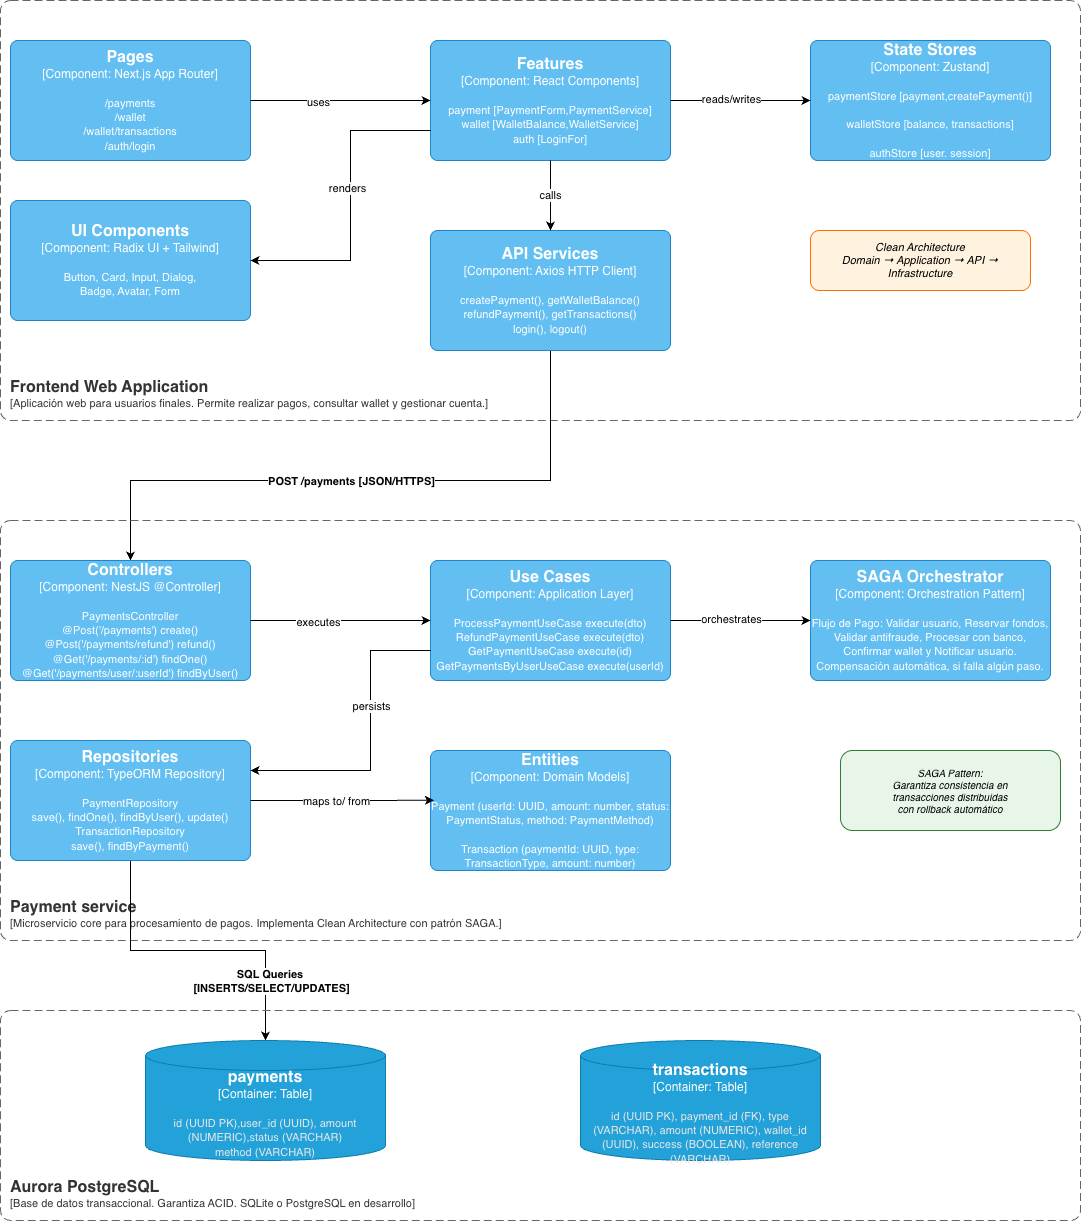

The diagram above was exported from draw.io. Its source (the exported page's mxGraphModel, read from the mxfile embedded in the PNG):
<mxGraphModel dx="1408" dy="233" grid="1" gridSize="10" guides="1" tooltips="1" connect="1" arrows="1" fold="1" page="1" pageScale="1" pageWidth="850" pageHeight="1100" math="0" shadow="0">
  <root>
    <mxCell id="0" />
    <mxCell id="1" parent="0" />
    <object placeholders="1" c4Name="Frontend Web Application" c4Type="ContainerScopeBoundary" c4Application="Aplicación web para usuarios finales. Permite realizar pagos, consultar wallet y gestionar cuenta." label="&lt;font style=&quot;font-size: 16px&quot;&gt;&lt;b&gt;&lt;div style=&quot;text-align: left&quot;&gt;%c4Name%&lt;/div&gt;&lt;/b&gt;&lt;/font&gt;&lt;div style=&quot;text-align: left&quot;&gt;[%c4Application%]&lt;/div&gt;" id="T4H3q692TVBTZ_aPEUnt-1">
      <mxCell parent="1" style="rounded=1;fontSize=11;whiteSpace=wrap;html=1;dashed=1;arcSize=20;fillColor=none;strokeColor=#666666;fontColor=#333333;labelBackgroundColor=none;align=left;verticalAlign=bottom;labelBorderColor=none;spacingTop=0;spacing=10;dashPattern=8 4;metaEdit=1;rotatable=0;perimeter=rectanglePerimeter;noLabel=0;labelPadding=0;allowArrows=0;connectable=0;expand=0;recursiveResize=0;editable=1;pointerEvents=0;absoluteArcSize=1;points=[[0.25,0,0],[0.5,0,0],[0.75,0,0],[1,0.25,0],[1,0.5,0],[1,0.75,0],[0.75,1,0],[0.5,1,0],[0.25,1,0],[0,0.75,0],[0,0.5,0],[0,0.25,0]];" vertex="1">
        <mxGeometry height="420" width="1080" x="890" y="1160" as="geometry" />
      </mxCell>
    </object>
    <object placeholders="1" c4Name="Pages" c4Type="Component" c4Technology="Next.js App Router" c4Description="/payments&#10;/wallet&#10;/wallet/transactions&#10;/auth/login" label="&lt;font style=&quot;font-size: 16px&quot;&gt;&lt;b&gt;%c4Name%&lt;/b&gt;&lt;/font&gt;&lt;div&gt;[%c4Type%: %c4Technology%]&lt;/div&gt;&lt;br&gt;&lt;div&gt;&lt;font style=&quot;font-size: 11px&quot;&gt;%c4Description%&lt;/font&gt;&lt;/div&gt;" id="T4H3q692TVBTZ_aPEUnt-2">
      <mxCell parent="1" style="rounded=1;whiteSpace=wrap;html=1;labelBackgroundColor=none;fillColor=#63BEF2;fontColor=#ffffff;align=center;arcSize=6;strokeColor=#2086C9;metaEdit=1;resizable=0;points=[[0.25,0,0],[0.5,0,0],[0.75,0,0],[1,0.25,0],[1,0.5,0],[1,0.75,0],[0.75,1,0],[0.5,1,0],[0.25,1,0],[0,0.75,0],[0,0.5,0],[0,0.25,0]];" vertex="1">
        <mxGeometry height="120" width="240" x="900" y="1200" as="geometry" />
      </mxCell>
    </object>
    <object placeholders="1" c4Name="Features" c4Type="Component" c4Technology="React Components" c4Description="payment [PaymentForm,PaymentService]&#10;wallet [WalletBalance,WalletService]&#10;auth [LoginFor]" label="&lt;font style=&quot;font-size: 16px&quot;&gt;&lt;b&gt;%c4Name%&lt;/b&gt;&lt;/font&gt;&lt;div&gt;[%c4Type%: %c4Technology%]&lt;/div&gt;&lt;br&gt;&lt;div&gt;&lt;font style=&quot;font-size: 11px&quot;&gt;%c4Description%&lt;/font&gt;&lt;/div&gt;" id="T4H3q692TVBTZ_aPEUnt-3">
      <mxCell parent="1" style="rounded=1;whiteSpace=wrap;html=1;labelBackgroundColor=none;fillColor=#63BEF2;fontColor=#ffffff;align=center;arcSize=6;strokeColor=#2086C9;metaEdit=1;resizable=0;points=[[0.25,0,0],[0.5,0,0],[0.75,0,0],[1,0.25,0],[1,0.5,0],[1,0.75,0],[0.75,1,0],[0.5,1,0],[0.25,1,0],[0,0.75,0],[0,0.5,0],[0,0.25,0]];" vertex="1">
        <mxGeometry height="120" width="240" x="1320" y="1200" as="geometry" />
      </mxCell>
    </object>
    <object placeholders="1" c4Name="State Stores" c4Type="Component" c4Technology="Zustand" c4Description="paymentStore [payment,createPayment()]&#10;&#10;walletStore [balance, transactions]&#10;&#10;authStore [user. session]" label="&lt;font style=&quot;font-size: 16px&quot;&gt;&lt;b&gt;%c4Name%&lt;/b&gt;&lt;/font&gt;&lt;div&gt;[%c4Type%: %c4Technology%]&lt;/div&gt;&lt;br&gt;&lt;div&gt;&lt;font style=&quot;font-size: 11px&quot;&gt;%c4Description%&lt;/font&gt;&lt;/div&gt;" id="T4H3q692TVBTZ_aPEUnt-4">
      <mxCell parent="1" style="rounded=1;whiteSpace=wrap;html=1;labelBackgroundColor=none;fillColor=#63BEF2;fontColor=#ffffff;align=center;arcSize=6;strokeColor=#2086C9;metaEdit=1;resizable=0;points=[[0.25,0,0],[0.5,0,0],[0.75,0,0],[1,0.25,0],[1,0.5,0],[1,0.75,0],[0.75,1,0],[0.5,1,0],[0.25,1,0],[0,0.75,0],[0,0.5,0],[0,0.25,0]];" vertex="1">
        <mxGeometry height="120" width="240" x="1700" y="1200" as="geometry" />
      </mxCell>
    </object>
    <object placeholders="1" c4Name="UI Components" c4Type="Component" c4Technology="Radix UI + Tailwind" c4Description="Button, Card, Input, Dialog, &#10;Badge, Avatar, Form" label="&lt;font style=&quot;font-size: 16px&quot;&gt;&lt;b&gt;%c4Name%&lt;/b&gt;&lt;/font&gt;&lt;div&gt;[%c4Type%: %c4Technology%]&lt;/div&gt;&lt;br&gt;&lt;div&gt;&lt;font style=&quot;font-size: 11px&quot;&gt;%c4Description%&lt;/font&gt;&lt;/div&gt;" id="T4H3q692TVBTZ_aPEUnt-5">
      <mxCell parent="1" style="rounded=1;whiteSpace=wrap;html=1;labelBackgroundColor=none;fillColor=#63BEF2;fontColor=#ffffff;align=center;arcSize=6;strokeColor=#2086C9;metaEdit=1;resizable=0;points=[[0.25,0,0],[0.5,0,0],[0.75,0,0],[1,0.25,0],[1,0.5,0],[1,0.75,0],[0.75,1,0],[0.5,1,0],[0.25,1,0],[0,0.75,0],[0,0.5,0],[0,0.25,0]];" vertex="1">
        <mxGeometry height="120" width="240" x="900" y="1360" as="geometry" />
      </mxCell>
    </object>
    <mxCell id="T4H3q692TVBTZ_aPEUnt-36" edge="1" parent="1" source="T4H3q692TVBTZ_aPEUnt-6" style="edgeStyle=orthogonalEdgeStyle;rounded=0;orthogonalLoop=1;jettySize=auto;html=1;" target="T4H3q692TVBTZ_aPEUnt-18">
      <mxGeometry relative="1" as="geometry">
        <Array as="points">
          <mxPoint x="1440" y="1640" />
          <mxPoint x="1020" y="1640" />
        </Array>
      </mxGeometry>
    </mxCell>
    <mxCell id="T4H3q692TVBTZ_aPEUnt-37" connectable="0" parent="T4H3q692TVBTZ_aPEUnt-36" style="edgeLabel;html=1;align=center;verticalAlign=middle;resizable=0;points=[];fontStyle=1" value="POST /payments [JSON/HTTPS]" vertex="1">
      <mxGeometry relative="1" x="0.0483" as="geometry">
        <mxPoint as="offset" />
      </mxGeometry>
    </mxCell>
    <object placeholders="1" c4Name="API Services" c4Type="Component" c4Technology="Axios HTTP Client" c4Description="createPayment(), getWalletBalance()&#10;refundPayment(), getTransactions()&#10;login(), logout()" label="&lt;font style=&quot;font-size: 16px&quot;&gt;&lt;b&gt;%c4Name%&lt;/b&gt;&lt;/font&gt;&lt;div&gt;[%c4Type%: %c4Technology%]&lt;/div&gt;&lt;br&gt;&lt;div&gt;&lt;font style=&quot;font-size: 11px&quot;&gt;%c4Description%&lt;/font&gt;&lt;/div&gt;" id="T4H3q692TVBTZ_aPEUnt-6">
      <mxCell parent="1" style="rounded=1;whiteSpace=wrap;html=1;labelBackgroundColor=none;fillColor=#63BEF2;fontColor=#ffffff;align=center;arcSize=6;strokeColor=#2086C9;metaEdit=1;resizable=0;points=[[0.25,0,0],[0.5,0,0],[0.75,0,0],[1,0.25,0],[1,0.5,0],[1,0.75,0],[0.75,1,0],[0.5,1,0],[0.25,1,0],[0,0.75,0],[0,0.5,0],[0,0.25,0]];" vertex="1">
        <mxGeometry height="120" width="240" x="1320" y="1390" as="geometry" />
      </mxCell>
    </object>
    <mxCell id="T4H3q692TVBTZ_aPEUnt-7" edge="1" parent="1" source="T4H3q692TVBTZ_aPEUnt-2" style="edgeStyle=orthogonalEdgeStyle;rounded=0;orthogonalLoop=1;jettySize=auto;html=1;entryX=0;entryY=0.5;entryDx=0;entryDy=0;entryPerimeter=0;" target="T4H3q692TVBTZ_aPEUnt-3">
      <mxGeometry relative="1" as="geometry" />
    </mxCell>
    <mxCell id="T4H3q692TVBTZ_aPEUnt-8" connectable="0" parent="T4H3q692TVBTZ_aPEUnt-7" style="edgeLabel;html=1;align=center;verticalAlign=middle;resizable=0;points=[];" value="uses" vertex="1">
      <mxGeometry relative="1" x="-0.2502" y="-1" as="geometry">
        <mxPoint as="offset" />
      </mxGeometry>
    </mxCell>
    <mxCell id="T4H3q692TVBTZ_aPEUnt-9" edge="1" parent="1" source="T4H3q692TVBTZ_aPEUnt-3" style="edgeStyle=orthogonalEdgeStyle;rounded=0;orthogonalLoop=1;jettySize=auto;html=1;entryX=1;entryY=0.5;entryDx=0;entryDy=0;entryPerimeter=0;exitX=0;exitY=0.75;exitDx=0;exitDy=0;exitPerimeter=0;" target="T4H3q692TVBTZ_aPEUnt-5">
      <mxGeometry relative="1" as="geometry">
        <Array as="points">
          <mxPoint x="1240" y="1290" />
          <mxPoint x="1240" y="1420" />
        </Array>
      </mxGeometry>
    </mxCell>
    <mxCell id="T4H3q692TVBTZ_aPEUnt-10" connectable="0" parent="T4H3q692TVBTZ_aPEUnt-9" style="edgeLabel;html=1;align=center;verticalAlign=middle;resizable=0;points=[];" value="renders" vertex="1">
      <mxGeometry relative="1" x="-0.1133" y="-4" as="geometry">
        <mxPoint as="offset" />
      </mxGeometry>
    </mxCell>
    <mxCell id="T4H3q692TVBTZ_aPEUnt-11" edge="1" parent="1" source="T4H3q692TVBTZ_aPEUnt-3" style="edgeStyle=orthogonalEdgeStyle;rounded=0;orthogonalLoop=1;jettySize=auto;html=1;entryX=0;entryY=0.5;entryDx=0;entryDy=0;entryPerimeter=0;" target="T4H3q692TVBTZ_aPEUnt-4">
      <mxGeometry relative="1" as="geometry" />
    </mxCell>
    <mxCell id="T4H3q692TVBTZ_aPEUnt-12" connectable="0" parent="T4H3q692TVBTZ_aPEUnt-11" style="edgeLabel;html=1;align=center;verticalAlign=middle;resizable=0;points=[];" value="reads/writes" vertex="1">
      <mxGeometry relative="1" x="-0.1405" y="2" as="geometry">
        <mxPoint as="offset" />
      </mxGeometry>
    </mxCell>
    <mxCell id="T4H3q692TVBTZ_aPEUnt-15" edge="1" parent="1" source="T4H3q692TVBTZ_aPEUnt-3" style="edgeStyle=orthogonalEdgeStyle;rounded=0;orthogonalLoop=1;jettySize=auto;html=1;entryX=0.5;entryY=0;entryDx=0;entryDy=0;entryPerimeter=0;" target="T4H3q692TVBTZ_aPEUnt-6" value="calls">
      <mxGeometry relative="1" as="geometry" />
    </mxCell>
    <mxCell id="T4H3q692TVBTZ_aPEUnt-16" parent="1" style="text;html=1;strokeColor=#FF6F00;fillColor=#FFF3E0;align=center;verticalAlign=middle;whiteSpace=wrap;rounded=1;fontSize=11;fontStyle=2;" value="Clean Architecture&#10;Domain → Application → API → Infrastructure" vertex="1">
      <mxGeometry height="60" width="220" x="1700" y="1390" as="geometry" />
    </mxCell>
    <object placeholders="1" c4Name="Payment service" c4Type="ContainerScopeBoundary" c4Application="Microservicio core para procesamiento de pagos. Implementa Clean Architecture con patrón SAGA." label="&lt;font style=&quot;font-size: 16px&quot;&gt;&lt;b&gt;&lt;div style=&quot;text-align: left&quot;&gt;%c4Name%&lt;/div&gt;&lt;/b&gt;&lt;/font&gt;&lt;div style=&quot;text-align: left&quot;&gt;[%c4Application%]&lt;/div&gt;" id="T4H3q692TVBTZ_aPEUnt-17">
      <mxCell parent="1" style="rounded=1;fontSize=11;whiteSpace=wrap;html=1;dashed=1;arcSize=20;fillColor=none;strokeColor=#666666;fontColor=#333333;labelBackgroundColor=none;align=left;verticalAlign=bottom;labelBorderColor=none;spacingTop=0;spacing=10;dashPattern=8 4;metaEdit=1;rotatable=0;perimeter=rectanglePerimeter;noLabel=0;labelPadding=0;allowArrows=0;connectable=0;expand=0;recursiveResize=0;editable=1;pointerEvents=0;absoluteArcSize=1;points=[[0.25,0,0],[0.5,0,0],[0.75,0,0],[1,0.25,0],[1,0.5,0],[1,0.75,0],[0.75,1,0],[0.5,1,0],[0.25,1,0],[0,0.75,0],[0,0.5,0],[0,0.25,0]];" vertex="1">
        <mxGeometry height="420" width="1080" x="890" y="1680" as="geometry" />
      </mxCell>
    </object>
    <object placeholders="1" c4Name="Controllers" c4Type="Component" c4Technology="NestJS @Controller" c4Description="PaymentsController&#10;@Post('/payments') create()&#10;@Post('/payments/refund') refund()&#10;@Get('/payments/:id') findOne()&#10;@Get('/payments/user/:userId') findByUser()" label="&lt;font style=&quot;font-size: 16px&quot;&gt;&lt;b&gt;%c4Name%&lt;/b&gt;&lt;/font&gt;&lt;div&gt;[%c4Type%: %c4Technology%]&lt;/div&gt;&lt;br&gt;&lt;div&gt;&lt;font style=&quot;font-size: 11px&quot;&gt;%c4Description%&lt;/font&gt;&lt;/div&gt;" id="T4H3q692TVBTZ_aPEUnt-18">
      <mxCell parent="1" style="rounded=1;whiteSpace=wrap;html=1;labelBackgroundColor=none;fillColor=#63BEF2;fontColor=#ffffff;align=center;arcSize=6;strokeColor=#2086C9;metaEdit=1;resizable=0;points=[[0.25,0,0],[0.5,0,0],[0.75,0,0],[1,0.25,0],[1,0.5,0],[1,0.75,0],[0.75,1,0],[0.5,1,0],[0.25,1,0],[0,0.75,0],[0,0.5,0],[0,0.25,0]];" vertex="1">
        <mxGeometry height="120" width="240" x="900" y="1720" as="geometry" />
      </mxCell>
    </object>
    <object placeholders="1" c4Name="Use Cases" c4Type="Component" c4Technology="Application Layer" c4Description="ProcessPaymentUseCase execute(dto)&#10;RefundPaymentUseCase execute(dto)&#10;GetPaymentUseCase execute(id)&#10;GetPaymentsByUserUseCase execute(userId)" label="&lt;font style=&quot;font-size: 16px&quot;&gt;&lt;b&gt;%c4Name%&lt;/b&gt;&lt;/font&gt;&lt;div&gt;[%c4Type%: %c4Technology%]&lt;/div&gt;&lt;br&gt;&lt;div&gt;&lt;font style=&quot;font-size: 11px&quot;&gt;%c4Description%&lt;/font&gt;&lt;/div&gt;" id="T4H3q692TVBTZ_aPEUnt-19">
      <mxCell parent="1" style="rounded=1;whiteSpace=wrap;html=1;labelBackgroundColor=none;fillColor=#63BEF2;fontColor=#ffffff;align=center;arcSize=6;strokeColor=#2086C9;metaEdit=1;resizable=0;points=[[0.25,0,0],[0.5,0,0],[0.75,0,0],[1,0.25,0],[1,0.5,0],[1,0.75,0],[0.75,1,0],[0.5,1,0],[0.25,1,0],[0,0.75,0],[0,0.5,0],[0,0.25,0]];" vertex="1">
        <mxGeometry height="120" width="240" x="1320" y="1720" as="geometry" />
      </mxCell>
    </object>
    <object placeholders="1" c4Name="SAGA Orchestrator" c4Type="Component" c4Technology="Orchestration Pattern" c4Description="Flujo de Pago: Validar usuario, Reservar fondos, Validar antifraude, Procesar con banco, Confirmar wallet y Notificar usuario.&#10;Compensación automática, si falla algún paso." label="&lt;font style=&quot;font-size: 16px&quot;&gt;&lt;b&gt;%c4Name%&lt;/b&gt;&lt;/font&gt;&lt;div&gt;[%c4Type%: %c4Technology%]&lt;/div&gt;&lt;br&gt;&lt;div&gt;&lt;font style=&quot;font-size: 11px&quot;&gt;%c4Description%&lt;/font&gt;&lt;/div&gt;" id="T4H3q692TVBTZ_aPEUnt-20">
      <mxCell parent="1" style="rounded=1;whiteSpace=wrap;html=1;labelBackgroundColor=none;fillColor=#63BEF2;fontColor=#ffffff;align=center;arcSize=6;strokeColor=#2086C9;metaEdit=1;resizable=0;points=[[0.25,0,0],[0.5,0,0],[0.75,0,0],[1,0.25,0],[1,0.5,0],[1,0.75,0],[0.75,1,0],[0.5,1,0],[0.25,1,0],[0,0.75,0],[0,0.5,0],[0,0.25,0]];" vertex="1">
        <mxGeometry height="120" width="240" x="1700" y="1720" as="geometry" />
      </mxCell>
    </object>
    <mxCell id="T4H3q692TVBTZ_aPEUnt-41" edge="1" parent="1" source="T4H3q692TVBTZ_aPEUnt-21" style="edgeStyle=orthogonalEdgeStyle;rounded=0;orthogonalLoop=1;jettySize=auto;html=1;" target="T4H3q692TVBTZ_aPEUnt-39">
      <mxGeometry relative="1" as="geometry" />
    </mxCell>
    <mxCell id="T4H3q692TVBTZ_aPEUnt-42" connectable="0" parent="T4H3q692TVBTZ_aPEUnt-41" style="edgeLabel;html=1;align=center;verticalAlign=middle;resizable=0;points=[];fontStyle=1" value="SQL Queries&amp;nbsp;&lt;div&gt;[INSERTS/SELECT/UPDATES]&lt;/div&gt;" vertex="1">
      <mxGeometry relative="1" x="0.7016" y="1" as="geometry">
        <mxPoint x="4" y="-13" as="offset" />
      </mxGeometry>
    </mxCell>
    <object placeholders="1" c4Name="Repositories" c4Type="Component" c4Technology="TypeORM Repository" c4Description="PaymentRepository&#10;save(), findOne(), findByUser(), update()&#10;TransactionRepository&#10;save(), findByPayment()" label="&lt;font style=&quot;font-size: 16px&quot;&gt;&lt;b&gt;%c4Name%&lt;/b&gt;&lt;/font&gt;&lt;div&gt;[%c4Type%: %c4Technology%]&lt;/div&gt;&lt;br&gt;&lt;div&gt;&lt;font style=&quot;font-size: 11px&quot;&gt;%c4Description%&lt;/font&gt;&lt;/div&gt;" id="T4H3q692TVBTZ_aPEUnt-21">
      <mxCell parent="1" style="rounded=1;whiteSpace=wrap;html=1;labelBackgroundColor=none;fillColor=#63BEF2;fontColor=#ffffff;align=center;arcSize=6;strokeColor=#2086C9;metaEdit=1;resizable=0;points=[[0.25,0,0],[0.5,0,0],[0.75,0,0],[1,0.25,0],[1,0.5,0],[1,0.75,0],[0.75,1,0],[0.5,1,0],[0.25,1,0],[0,0.75,0],[0,0.5,0],[0,0.25,0]];" vertex="1">
        <mxGeometry height="120" width="240" x="900" y="1900" as="geometry" />
      </mxCell>
    </object>
    <object placeholders="1" c4Name="Entities" c4Type="Component" c4Technology="Domain Models" c4Description="Payment (userId: UUID, amount: number, status: PaymentStatus, method: PaymentMethod)&#10;&#10;Transaction (paymentId: UUID, type: TransactionType, amount: number)" label="&lt;font style=&quot;font-size: 16px&quot;&gt;&lt;b&gt;%c4Name%&lt;/b&gt;&lt;/font&gt;&lt;div&gt;[%c4Type%: %c4Technology%]&lt;/div&gt;&lt;br&gt;&lt;div&gt;&lt;font style=&quot;font-size: 11px&quot;&gt;%c4Description%&lt;/font&gt;&lt;/div&gt;" id="T4H3q692TVBTZ_aPEUnt-22">
      <mxCell parent="1" style="rounded=1;whiteSpace=wrap;html=1;labelBackgroundColor=none;fillColor=#63BEF2;fontColor=#ffffff;align=center;arcSize=6;strokeColor=#2086C9;metaEdit=1;resizable=0;points=[[0.25,0,0],[0.5,0,0],[0.75,0,0],[1,0.25,0],[1,0.5,0],[1,0.75,0],[0.75,1,0],[0.5,1,0],[0.25,1,0],[0,0.75,0],[0,0.5,0],[0,0.25,0]];" vertex="1">
        <mxGeometry height="120" width="240" x="1320" y="1910" as="geometry" />
      </mxCell>
    </object>
    <mxCell id="T4H3q692TVBTZ_aPEUnt-23" edge="1" parent="1" source="T4H3q692TVBTZ_aPEUnt-18" style="edgeStyle=orthogonalEdgeStyle;rounded=0;orthogonalLoop=1;jettySize=auto;html=1;entryX=0;entryY=0.5;entryDx=0;entryDy=0;entryPerimeter=0;" target="T4H3q692TVBTZ_aPEUnt-19">
      <mxGeometry relative="1" as="geometry" />
    </mxCell>
    <mxCell id="T4H3q692TVBTZ_aPEUnt-24" connectable="0" parent="T4H3q692TVBTZ_aPEUnt-23" style="edgeLabel;html=1;align=center;verticalAlign=middle;resizable=0;points=[];" value="executes" vertex="1">
      <mxGeometry relative="1" x="-0.2502" y="-1" as="geometry">
        <mxPoint as="offset" />
      </mxGeometry>
    </mxCell>
    <mxCell id="T4H3q692TVBTZ_aPEUnt-27" edge="1" parent="1" source="T4H3q692TVBTZ_aPEUnt-19" style="edgeStyle=orthogonalEdgeStyle;rounded=0;orthogonalLoop=1;jettySize=auto;html=1;entryX=0;entryY=0.5;entryDx=0;entryDy=0;entryPerimeter=0;" target="T4H3q692TVBTZ_aPEUnt-20">
      <mxGeometry relative="1" as="geometry" />
    </mxCell>
    <mxCell id="T4H3q692TVBTZ_aPEUnt-28" connectable="0" parent="T4H3q692TVBTZ_aPEUnt-27" style="edgeLabel;html=1;align=center;verticalAlign=middle;resizable=0;points=[];" value="orchestrates" vertex="1">
      <mxGeometry relative="1" x="-0.1405" y="2" as="geometry">
        <mxPoint as="offset" />
      </mxGeometry>
    </mxCell>
    <mxCell id="T4H3q692TVBTZ_aPEUnt-31" parent="1" style="text;html=1;strokeColor=#2E7D32;fillColor=#E8F5E9;align=center;verticalAlign=middle;whiteSpace=wrap;rounded=1;fontSize=10;fontStyle=2;" value="SAGA Pattern:&#10;Garantiza consistencia en&#10;transacciones distribuidas&#10;con rollback automático" vertex="1">
      <mxGeometry height="80" width="220" x="1730" y="1910" as="geometry" />
    </mxCell>
    <mxCell id="T4H3q692TVBTZ_aPEUnt-32" edge="1" parent="1" source="T4H3q692TVBTZ_aPEUnt-21" style="edgeStyle=orthogonalEdgeStyle;rounded=0;orthogonalLoop=1;jettySize=auto;html=1;entryX=0.014;entryY=0.415;entryDx=0;entryDy=0;entryPerimeter=0;" target="T4H3q692TVBTZ_aPEUnt-22">
      <mxGeometry relative="1" as="geometry" />
    </mxCell>
    <mxCell id="T4H3q692TVBTZ_aPEUnt-33" connectable="0" parent="T4H3q692TVBTZ_aPEUnt-32" style="edgeLabel;html=1;align=center;verticalAlign=middle;resizable=0;points=[];" value="maps to/ from" vertex="1">
      <mxGeometry relative="1" x="-0.0607" as="geometry">
        <mxPoint x="-2" as="offset" />
      </mxGeometry>
    </mxCell>
    <mxCell id="T4H3q692TVBTZ_aPEUnt-34" edge="1" parent="1" source="T4H3q692TVBTZ_aPEUnt-19" style="edgeStyle=orthogonalEdgeStyle;rounded=0;orthogonalLoop=1;jettySize=auto;html=1;entryX=1;entryY=0.25;entryDx=0;entryDy=0;entryPerimeter=0;" target="T4H3q692TVBTZ_aPEUnt-21">
      <mxGeometry relative="1" as="geometry">
        <Array as="points">
          <mxPoint x="1260" y="1810" />
          <mxPoint x="1260" y="1930" />
        </Array>
      </mxGeometry>
    </mxCell>
    <mxCell id="T4H3q692TVBTZ_aPEUnt-35" connectable="0" parent="T4H3q692TVBTZ_aPEUnt-34" style="edgeLabel;html=1;align=center;verticalAlign=middle;resizable=0;points=[];" value="persists" vertex="1">
      <mxGeometry relative="1" x="-0.2288" as="geometry">
        <mxPoint as="offset" />
      </mxGeometry>
    </mxCell>
    <object placeholders="1" c4Name="Aurora PostgreSQL" c4Type="ContainerScopeBoundary" c4Application="Base de datos transaccional. Garantiza ACID. SQLite o PostgreSQL en desarrollo" label="&lt;font style=&quot;font-size: 16px&quot;&gt;&lt;b&gt;&lt;div style=&quot;text-align: left&quot;&gt;%c4Name%&lt;/div&gt;&lt;/b&gt;&lt;/font&gt;&lt;div style=&quot;text-align: left&quot;&gt;[%c4Application%]&lt;/div&gt;" id="T4H3q692TVBTZ_aPEUnt-38">
      <mxCell parent="1" style="rounded=1;fontSize=11;whiteSpace=wrap;html=1;dashed=1;arcSize=20;fillColor=none;strokeColor=#666666;fontColor=#333333;labelBackgroundColor=none;align=left;verticalAlign=bottom;labelBorderColor=none;spacingTop=0;spacing=10;dashPattern=8 4;metaEdit=1;rotatable=0;perimeter=rectanglePerimeter;noLabel=0;labelPadding=0;allowArrows=0;connectable=0;expand=0;recursiveResize=0;editable=1;pointerEvents=0;absoluteArcSize=1;points=[[0.25,0,0],[0.5,0,0],[0.75,0,0],[1,0.25,0],[1,0.5,0],[1,0.75,0],[0.75,1,0],[0.5,1,0],[0.25,1,0],[0,0.75,0],[0,0.5,0],[0,0.25,0]];" vertex="1">
        <mxGeometry height="210" width="1080" x="890" y="2170" as="geometry" />
      </mxCell>
    </object>
    <object placeholders="1" c4Name="payments" c4Type="Container" c4Technology="Table" c4Description="id (UUID PK),user_id (UUID), amount (NUMERIC),status (VARCHAR)&#10;method (VARCHAR)" label="&lt;font style=&quot;font-size: 16px&quot;&gt;&lt;b&gt;%c4Name%&lt;/b&gt;&lt;/font&gt;&lt;div&gt;[%c4Type%:&amp;nbsp;%c4Technology%]&lt;/div&gt;&lt;br&gt;&lt;div&gt;&lt;font style=&quot;font-size: 11px&quot;&gt;&lt;font color=&quot;#E6E6E6&quot;&gt;%c4Description%&lt;/font&gt;&lt;/div&gt;" id="T4H3q692TVBTZ_aPEUnt-39">
      <mxCell parent="1" style="shape=cylinder3;size=15;whiteSpace=wrap;html=1;boundedLbl=1;rounded=0;labelBackgroundColor=none;fillColor=#23A2D9;fontSize=12;fontColor=#ffffff;align=center;strokeColor=#0E7DAD;metaEdit=1;points=[[0.5,0,0],[1,0.25,0],[1,0.5,0],[1,0.75,0],[0.5,1,0],[0,0.75,0],[0,0.5,0],[0,0.25,0]];resizable=0;" vertex="1">
        <mxGeometry height="120" width="240" x="1035" y="2200" as="geometry" />
      </mxCell>
    </object>
    <object placeholders="1" c4Name="transactions" c4Type="Container" c4Technology="Table" c4Description="id (UUID PK), payment_id (FK), type (VARCHAR), amount (NUMERIC), wallet_id (UUID), success (BOOLEAN), reference (VARCHAR)" label="&lt;font style=&quot;font-size: 16px&quot;&gt;&lt;b&gt;%c4Name%&lt;/b&gt;&lt;/font&gt;&lt;div&gt;[%c4Type%:&amp;nbsp;%c4Technology%]&lt;/div&gt;&lt;br&gt;&lt;div&gt;&lt;font style=&quot;font-size: 11px&quot;&gt;&lt;font color=&quot;#E6E6E6&quot;&gt;%c4Description%&lt;/font&gt;&lt;/div&gt;" id="T4H3q692TVBTZ_aPEUnt-40">
      <mxCell parent="1" style="shape=cylinder3;size=15;whiteSpace=wrap;html=1;boundedLbl=1;rounded=0;labelBackgroundColor=none;fillColor=#23A2D9;fontSize=12;fontColor=#ffffff;align=center;strokeColor=#0E7DAD;metaEdit=1;points=[[0.5,0,0],[1,0.25,0],[1,0.5,0],[1,0.75,0],[0.5,1,0],[0,0.75,0],[0,0.5,0],[0,0.25,0]];resizable=0;" vertex="1">
        <mxGeometry height="120" width="240" x="1470" y="2200" as="geometry" />
      </mxCell>
    </object>
  </root>
</mxGraphModel>